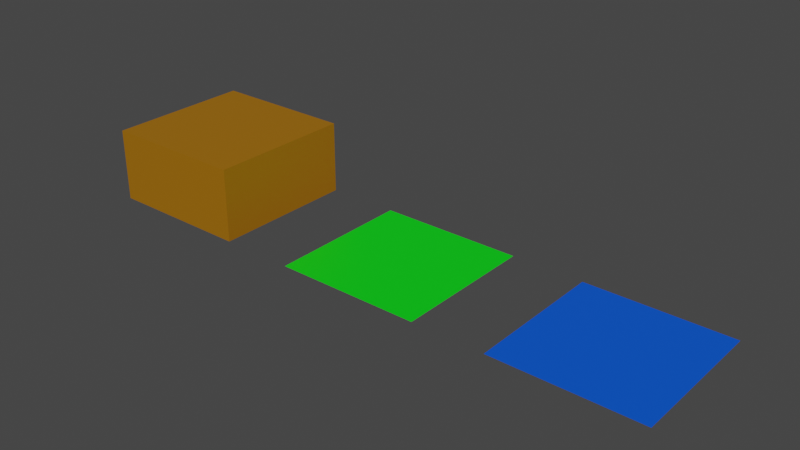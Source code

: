 # Source: SampleParts.blend  (saved by Blender 3.6.13; exported with 4.5.12 LTS)
import bpy
from mathutils import Matrix  # noqa: F401  (used for matrix-valued properties, if any)

bpy.ops.wm.read_factory_settings(use_empty=True)
scene = bpy.context.scene
scene.name = 'Scene'

# ---- collections
col_collection = bpy.data.collections.new('Collection'); scene.collection.children.link(col_collection)

# ---- materials (node trees are filled in below, after node groups)
mat_003 = bpy.data.materials.new('マテリアル.003')
mat_003.use_transparent_shadow = False
mat_004 = bpy.data.materials.new('マテリアル.004')
mat_004.use_transparent_shadow = False
mat_001 = bpy.data.materials.new('マテリアル.001')
mat_001.use_transparent_shadow = False
mat_002 = bpy.data.materials.new('マテリアル.002')
mat_002.use_transparent_shadow = False

# ---- material node trees
mat_003.use_nodes = True; mat_003.node_tree.nodes.clear()
_N = mat_003.node_tree.nodes; _L = mat_003.node_tree.links
n0 = _N.new('ShaderNodeBsdfPrincipled'); n0.name = 'プリンシプルBSDF'; n0.location = (10, 300)
n0.distribution = 'GGX'
n0.subsurface_method = 'RANDOM_WALK_SKIN'
n0.inputs[0].default_value = (0.0, 0.8, 0.007799, 1.0)
n0.inputs[3].default_value = 1.45
n0.inputs[27].default_value = (0.0, 0.0, 0.0, 1.0)
n0.inputs[28].default_value = 1.0
n1 = _N.new('ShaderNodeOutputMaterial'); n1.name = 'マテリアル出力'; n1.location = (300, 300)
_L.new(n0.outputs[0], n1.inputs[0])
n1.is_active_output = True
mat_004.use_nodes = True; mat_004.node_tree.nodes.clear()
_N = mat_004.node_tree.nodes; _L = mat_004.node_tree.links
n0 = _N.new('ShaderNodeBsdfPrincipled'); n0.name = 'プリンシプルBSDF'; n0.location = (10, 300)
n0.distribution = 'GGX'
n0.subsurface_method = 'RANDOM_WALK_SKIN'
n0.inputs[0].default_value = (0.0, 0.09436, 0.8, 1.0)
n0.inputs[3].default_value = 1.45
n0.inputs[27].default_value = (0.0, 0.0, 0.0, 1.0)
n0.inputs[28].default_value = 1.0
n1 = _N.new('ShaderNodeOutputMaterial'); n1.name = 'マテリアル出力'; n1.location = (300, 300)
_L.new(n0.outputs[0], n1.inputs[0])
n1.is_active_output = True
mat_001.use_nodes = True; mat_001.node_tree.nodes.clear()
_N = mat_001.node_tree.nodes; _L = mat_001.node_tree.links
n0 = _N.new('ShaderNodeBsdfPrincipled'); n0.name = 'プリンシプルBSDF'; n0.location = (10, 300)
n0.distribution = 'GGX'
n0.subsurface_method = 'RANDOM_WALK_SKIN'
n0.inputs[3].default_value = 1.45
n0.inputs[27].default_value = (0.0, 0.0, 0.0, 1.0)
n0.inputs[28].default_value = 1.0
n1 = _N.new('ShaderNodeOutputMaterial'); n1.name = 'マテリアル出力'; n1.location = (300, 300)
_L.new(n0.outputs[0], n1.inputs[0])
n1.is_active_output = True
mat_002.use_nodes = True; mat_002.node_tree.nodes.clear()
_N = mat_002.node_tree.nodes; _L = mat_002.node_tree.links
n0 = _N.new('ShaderNodeBsdfPrincipled'); n0.name = 'プリンシプルBSDF'; n0.location = (10, 300)
n0.distribution = 'GGX'
n0.subsurface_method = 'RANDOM_WALK_SKIN'
n0.inputs[0].default_value = (0.3626, 0.1452, 0.0, 1.0)
n0.inputs[3].default_value = 1.45
n0.inputs[27].default_value = (0.0, 0.0, 0.0, 1.0)
n0.inputs[28].default_value = 1.0
n1 = _N.new('ShaderNodeOutputMaterial'); n1.name = 'マテリアル出力'; n1.location = (300, 300)
_L.new(n0.outputs[0], n1.inputs[0])
n1.is_active_output = True

# ---- world
world_world = bpy.data.worlds.new('World'); scene.world = world_world
world_world.use_nodes = True; world_world.node_tree.nodes.clear()
_N = world_world.node_tree.nodes; _L = world_world.node_tree.links
n0 = _N.new('ShaderNodeOutputWorld'); n0.name = 'World Output'; n0.location = (300, 300)
n1 = _N.new('ShaderNodeBackground'); n1.name = 'Background'; n1.location = (10, 300)
n1.inputs[0].default_value = (0.05088, 0.05088, 0.05088, 1.0)
_L.new(n1.outputs[0], n0.inputs[0])
n0.is_active_output = True
world_world.color = (0.05088, 0.05088, 0.05088)
world_world.use_sun_shadow = False
world_world.sun_shadow_jitter_overblur = 0.0

# ---- meshes
me_x = bpy.data.meshes.new('平面')
me_x.from_pydata([(-1.0, -1.0, 0.0), (1.0, -1.0, 0.0), (-1.0, 1.0, 0.0), (1.0, 1.0, 0.0)], [], [(0, 1, 3, 2)])
_uv = me_x.uv_layers.new(name='UVマップ')
_uv.uv.foreach_set('vector', [0.0, 0.0, 1.0, 0.0, 1.0, 1.0, 0.0, 1.0])
me_x.materials.append(mat_003)
me_x.update()
me_001 = bpy.data.meshes.new('平面.001')
me_001.from_pydata([(-1.0, -1.0, 0.0), (1.0, -1.0, 0.0), (-1.0, 1.0, 0.0), (1.0, 1.0, 0.0)], [], [(0, 1, 3, 2)])
_uv = me_001.uv_layers.new(name='UVマップ')
_uv.uv.foreach_set('vector', [0.0, 0.0, 1.0, 0.0, 1.0, 1.0, 0.0, 1.0])
me_001.materials.append(mat_004)
me_001.update()
me_x_1 = bpy.data.meshes.new('立方体')
me_x_1.from_pydata([(-1.0, -1.0, 0.0), (-1.0, -1.0, 1.0), (-1.0, 1.0, 0.0), (-1.0, 1.0, 1.0), (1.0, -1.0, 0.0), (1.0, -1.0, 1.0), (1.0, 1.0, 0.0), (1.0, 1.0, 1.0)], [], [(0, 1, 3, 2), (2, 3, 7, 6), (6, 7, 5, 4), (4, 5, 1, 0), (2, 6, 4, 0), (7, 3, 1, 5)])
me_x_1.polygons.foreach_set('material_index', [1, 1, 1, 1, 1, 1])
_uv = me_x_1.uv_layers.new(name='UVマップ')
_uv.uv.foreach_set('vector', [0.375, 0.0, 0.625, 0.0, 0.625, 0.25, 0.375, 0.25, 0.375, 0.25, 0.625, 0.25, 0.625, 0.5, 0.375, 0.5, 0.375, 0.5, 0.625, 0.5, 0.625, 0.75, 0.375, 0.75, 0.375, 0.75, 0.625, 0.75, 0.625, 1.0, 0.375, 1.0, 0.125, 0.5, 0.375, 0.5, 0.375, 0.75, 0.125, 0.75, 0.625, 0.5, 0.875, 0.5, 0.875, 0.75, 0.625, 0.75])
me_x_1.materials.append(mat_001)
me_x_1.materials.append(mat_002)
me_x_1.update()

# ---- objects
ob_grass = bpy.data.objects.new('Grass', me_x)
ob_water = bpy.data.objects.new('Water', me_001)
ob_wall = bpy.data.objects.new('Wall', me_x_1)

# ---- transforms, parenting, visibility, modifiers, constraints
ob_grass.location = (0.0, 0.0, 0.0)
ob_water.location = (3.0, 0.0, 0.0)
ob_wall.location = (-3.0, 0.0, 0.0)

# ---- collection membership
col_collection.objects.link(ob_grass)
col_collection.objects.link(ob_water)
col_collection.objects.link(ob_wall)

# ---- scene / render settings (as saved in the file)
scene.frame_start = 1; scene.frame_end = 250; scene.frame_set(1)
scene.render.engine = 'BLENDER_EEVEE_NEXT'
scene.cycles.sampling_pattern = 'TABULATED_SOBOL'
scene.view_settings.view_transform = 'Filmic'
bpy.context.view_layer.update()

# ---- added for rendering (the .blend has no active camera and no usable light): camera, sun
cam_auto = bpy.data.cameras.new('AutoCamera')
cam_auto.lens = 50.0
cam_auto.sensor_width = 36.0
cam_auto.clip_end = 1000.0
ob_auto_camera = bpy.data.objects.new('AutoCamera', cam_auto)
scene.collection.objects.link(ob_auto_camera)
ob_auto_camera.location = (7.68549, -9.22259, 6.64839)
ob_auto_camera.rotation_euler = (1.09748, -7.21219e-08, 0.694738)
scene.camera = ob_auto_camera
light_auto_sun = bpy.data.lights.new('AutoSun', 'SUN')
light_auto_sun.energy = 3.0
light_auto_sun.angle = 0.0523599
ob_auto_sun = bpy.data.objects.new('AutoSun', light_auto_sun)
scene.collection.objects.link(ob_auto_sun)
ob_auto_sun.rotation_euler = (0.872665, 0.174533, 0.523599)
bpy.context.view_layer.update()
